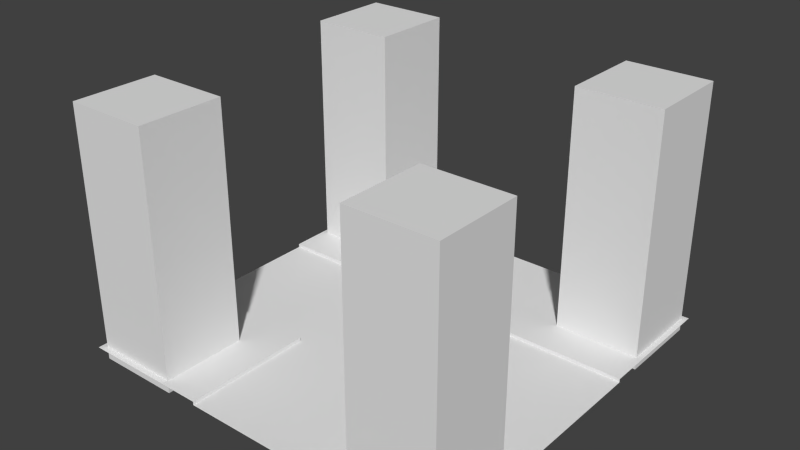 # Source: cross.blend  (saved by Blender 2.74.0; exported with 4.5.12 LTS)
import bpy
from mathutils import Matrix  # noqa: F401  (used for matrix-valued properties, if any)

bpy.ops.wm.read_factory_settings(use_empty=True)
scene = bpy.context.scene
scene.name = 'Scene'

# ---- collections
col_collection_1 = bpy.data.collections.new('Collection 1'); scene.collection.children.link(col_collection_1)

# ---- world
world_world = bpy.data.worlds.new('World'); scene.world = world_world
world_world.color = (0.05088, 0.05088, 0.05088)
world_world.use_sun_shadow = False
world_world.sun_shadow_jitter_overblur = 0.0
world_world.cycles.sampling_method = 'MANUAL'
world_world.cycles.sample_map_resolution = 256

# ---- meshes
me_plane_001 = bpy.data.meshes.new('Plane.001')
me_plane_001.from_pydata([(3.0, -0.67, -3.725e-09), (2.67, -0.9896, -3.725e-09), (1.33, 0.9896, -3.725e-09), (3.0, 0.67, -3.725e-09), (4.0, 0.67, 0.03567), (1.0, -0.67, 0.03567), (2.67, -0.9896, 0.03567), (3.0, 0.67, 0.03567), (1.33, -0.9896, 0.03567), (4.0, 0.67, -3.725e-09), (1.33, 0.9896, 0.03567), (3.0, -0.67, 0.03567), (1.33, -0.9896, -3.725e-09), (1.0, -0.67, -3.725e-09), (1.0, 0.67, -3.725e-09), (2.67, 0.9896, -3.725e-09), (0.0, -0.67, -3.725e-09), (0.0, 0.67, -3.725e-09), (4.0, -0.67, -3.725e-09), (2.67, -1.995, -3.725e-09), (1.33, -1.995, -3.725e-09), (2.67, 2.0, -3.725e-09), (1.33, 2.0, -3.725e-09), (1.0, 0.67, 0.03567), (2.67, 0.9896, 0.03567), (0.0, -0.67, 0.03567), (0.0, 0.67, 0.03567), (4.0, -0.67, 0.03567), (2.67, -1.995, 0.03567), (1.33, -1.995, 0.03567), (2.67, 2.0, 0.03567), (1.33, 2.0, 0.03567), (4.0, 0.9896, 0.03567), (3.0, 0.9896, 0.03567), (1.0, 0.9896, 0.03567), (0.0, 0.9896, 0.03567), (1.0, -0.9896, 0.03567), (3.0, -0.9896, 0.03567), (0.0, -0.9896, 0.03567), (4.0, -0.9896, 0.03567), (1.0, 2.0, 0.03567), (3.0, -1.995, 0.03567), (3.0, 2.0, 0.03567), (1.0, -1.995, 0.03567), (3.945, 1.069, -0.09573), (3.08, 1.069, -0.09573), (0.9195, 1.069, -0.09573), (0.05515, 1.069, -0.09573), (0.9195, -1.069, -0.09573), (3.08, -1.069, -0.09573), (0.05515, -1.069, -0.09573), (3.945, -1.069, -0.09573), (0.9195, 1.935, -0.09573), (3.08, -1.934, -0.09573), (3.08, 1.955, -0.09573), (0.9195, -1.934, -0.09573), (3.945, 1.069, 2.475), (3.08, 1.069, 2.475), (0.9195, 1.069, 2.475), (0.05515, 1.069, 2.475), (0.9195, -1.069, 2.475), (3.08, -1.069, 2.475), (0.05515, -1.069, 2.475), (3.945, -1.069, 2.475), (0.9195, 1.935, 2.475), (3.08, -1.934, 2.475), (3.08, 1.955, 2.475), (0.9195, -1.934, 2.475), (0.05515, 1.935, -0.09573), (0.05515, -1.934, -0.09573), (0.05515, 1.935, 2.475), (0.05515, -1.934, 2.475), (3.945, -1.934, -0.09573), (3.945, -1.934, 2.475), (3.945, 1.955, -0.09573), (3.945, 1.955, 2.475), (4.0, 2.0, 0.03567), (0.0, 2.0, 0.03567), (0.0, -1.995, 0.03567), (4.0, -1.995, 0.03567), (1.33, -0.67, 0.03567), (1.33, -0.67, -3.725e-09), (1.33, 0.67, -3.725e-09), (1.33, 0.67, 0.03567), (2.67, 0.67, -3.725e-09), (2.67, -0.67, -3.725e-09), (2.67, 0.67, 0.03567), (2.67, -0.67, 0.03567)], [], [(1, 12, 20, 19), (2, 15, 21, 22), (15, 24, 30, 21), (3, 0, 18, 9), (14, 17, 16, 13), (14, 23, 26, 17), (0, 11, 27, 18), (22, 31, 10, 2), (9, 4, 7, 3), (12, 8, 29, 20), (16, 25, 5, 13), (19, 28, 6, 1), (26, 23, 34, 35), (7, 4, 32, 33), (5, 25, 38, 36), (27, 11, 37, 39), (30, 24, 33, 42), (6, 28, 41, 37), (10, 31, 40, 34), (29, 8, 36, 43), (65, 53, 72, 73), (50, 69, 71, 62), (59, 70, 68, 47), (55, 67, 71, 69), (64, 52, 68, 70), (55, 48, 60, 67), (46, 52, 64, 58), (49, 53, 65, 61), (54, 45, 57, 66), (48, 50, 62, 60), (51, 49, 61, 63), (47, 46, 58, 59), (45, 44, 56, 57), (72, 51, 63, 73), (54, 66, 75, 74), (44, 74, 75, 56), (33, 32, 76, 42), (34, 40, 77, 35), (36, 38, 78, 43), (39, 37, 41, 79), (56, 75, 66, 57), (73, 63, 61, 65), (13, 5, 80, 81), (23, 14, 82, 83), (14, 13, 81, 82), (5, 36, 8, 80), (34, 23, 83, 10), (3, 7, 86, 84), (11, 0, 85, 87), (0, 3, 84, 85), (7, 33, 24, 86), (37, 11, 87, 6), (82, 81, 85, 84), (8, 12, 81, 80), (1, 6, 87, 85), (12, 1, 85, 81), (15, 2, 82, 84), (24, 15, 84, 86), (2, 10, 83, 82), (59, 58, 64, 70), (71, 67, 60, 62)])
me_plane_001.use_remesh_preserve_volume = False
me_plane_001.use_remesh_preserve_attributes = False
me_plane_001.use_mirror_vertex_groups = False
me_plane_001.update()

# ---- objects
ob_cross = bpy.data.objects.new('cross', me_plane_001)

# ---- transforms, parenting, visibility, modifiers, constraints
ob_cross.location = (0.0, 0.0, 0.0)
ob_cross.scale = (0.5, 0.5, 0.5)
ob_cross.lineart.crease_threshold = 0.0

# ---- collection membership
col_collection_1.objects.link(ob_cross)

# ---- scene / render settings (as saved in the file)
scene.frame_start = 1; scene.frame_end = 250; scene.frame_set(1)
scene.render.engine = 'BLENDER_EEVEE_NEXT'
scene.render.resolution_percentage = 50
scene.render.dither_intensity = 0.0
scene.cycles.use_denoising = False
scene.cycles.samples = 10
scene.cycles.sampling_pattern = 'TABULATED_SOBOL'
scene.cycles.light_sampling_threshold = 0.0
scene.cycles.use_adaptive_sampling = False
scene.cycles.use_light_tree = False
scene.cycles.blur_glossy = 0.0
scene.cycles.pixel_filter_type = 'GAUSSIAN'
scene.cycles.sample_clamp_indirect = 0.0
scene.view_settings.view_transform = 'Standard'
bpy.context.view_layer.update()

# ---- added for rendering (the .blend has no active camera and no usable light): camera, sun
cam_auto = bpy.data.cameras.new('AutoCamera')
cam_auto.lens = 50.0
cam_auto.sensor_width = 36.0
cam_auto.clip_end = 1000.0
ob_auto_camera = bpy.data.objects.new('AutoCamera', cam_auto)
scene.collection.objects.link(ob_auto_camera)
ob_auto_camera.location = (3.8729, -3.44618, 2.89311)
ob_auto_camera.rotation_euler = (1.09748, -7.21219e-08, 0.694738)
scene.camera = ob_auto_camera
light_auto_sun = bpy.data.lights.new('AutoSun', 'SUN')
light_auto_sun.energy = 3.0
light_auto_sun.angle = 0.0523599
ob_auto_sun = bpy.data.objects.new('AutoSun', light_auto_sun)
scene.collection.objects.link(ob_auto_sun)
ob_auto_sun.rotation_euler = (0.872665, 0.174533, 0.523599)
bpy.context.view_layer.update()
